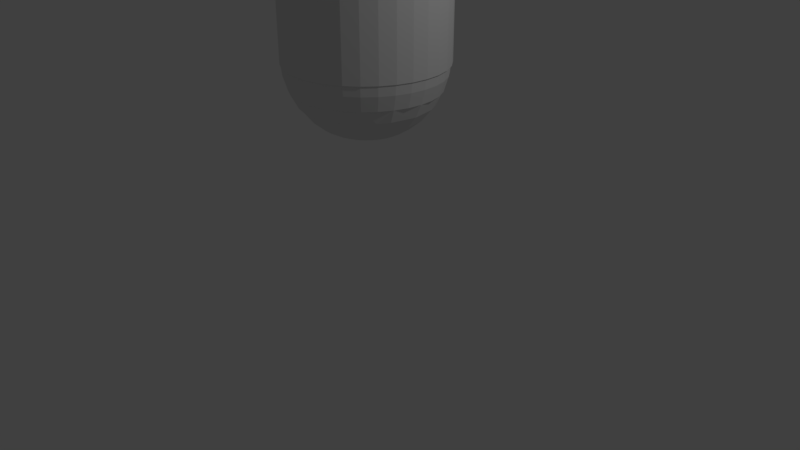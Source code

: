 # Source: PS_01.blend  (saved by Blender 2.78.0; exported with 4.5.12 LTS)
import bpy
from mathutils import Matrix  # noqa: F401  (used for matrix-valued properties, if any)

bpy.ops.wm.read_factory_settings(use_empty=True)
scene = bpy.context.scene
scene.name = 'Scene'

# ---- collections
col_collection_1 = bpy.data.collections.new('Collection 1'); scene.collection.children.link(col_collection_1)

# ---- world
world_world = bpy.data.worlds.new('World'); scene.world = world_world
world_world.color = (0.05088, 0.05088, 0.05088)
world_world.use_sun_shadow = False
world_world.sun_shadow_jitter_overblur = 0.0
world_world.cycles.sampling_method = 'MANUAL'

# ---- cameras
cam_camera = bpy.data.cameras.new('Camera')
cam_camera.clip_end = 100.0
cam_camera.lens = 35.0
cam_camera.sensor_width = 32.0
cam_camera.sensor_height = 18.0
cam_camera.ortho_scale = 7.314
cam_camera.dof.focus_distance = 0.0

# ---- lights
light_lamp = bpy.data.lights.new('Lamp', 'POINT')
light_lamp.transmission_factor = 0.0
light_lamp.cutoff_distance = 30.0
light_lamp.energy = 100.0
light_lamp.shadow_buffer_clip_start = 1.001
light_lamp.shadow_soft_size = 0.1
light_lamp.shadow_maximum_resolution = 0.006
light_lamp.use_absolute_resolution = True

# ---- meshes
me_cylinder = bpy.data.meshes.new('Cylinder')
me_cylinder.from_pydata([(-0.006723, 0.0893, -1.155), (0.01158, 0.1813, -1.183), (0.02844, 0.2661, -1.23), (0.04322, 0.3404, -1.292), (0.05535, 0.4014, -1.368), (0.06437, 0.4467, -1.454), (0.06992, 0.4746, -1.548), (0.07179, 0.484, -1.645), (0.06992, 0.4746, -1.743), (0.04747, 0.1704, -1.183), (0.08055, 0.2503, -1.23), (0.151, 0.4204, -1.454), (0.1619, 0.4467, -1.548), (0.1656, 0.4556, -1.645), (0.1619, 0.4467, -1.743), (0.1286, 0.2246, -1.23), (0.1707, 0.2876, -1.292), (0.2052, 0.3393, -1.368), (0.2309, 0.3777, -1.454), (0.2467, 0.4014, -1.548), (0.252, 0.4094, -1.645), (0.2467, 0.4014, -1.743), (0.04322, 0.0626, -1.155), (0.1095, 0.1289, -1.183), (0.3009, 0.3203, -1.454), (0.321, 0.3404, -1.548), (0.3278, 0.3472, -1.645), (0.321, 0.3404, -1.743), (0.1333, 0.09993, -1.183), (0.2052, 0.148, -1.23), (0.2682, 0.1901, -1.292), (0.3199, 0.2246, -1.368), (0.3583, 0.2503, -1.454), (0.382, 0.2661, -1.548), (0.39, 0.2714, -1.645), (0.382, 0.2661, -1.743), (0.2309, 0.09993, -1.23), (0.3009, 0.1289, -1.292), (0.401, 0.1704, -1.454), (0.4273, 0.1813, -1.548), (0.4362, 0.185, -1.645), (0.4273, 0.1813, -1.743), (0.1619, 0.03096, -1.183), (0.2467, 0.04782, -1.23), (0.321, 0.0626, -1.292), (0.382, 0.07474, -1.368), (0.4273, 0.08375, -1.454), (0.4552, 0.0893, -1.548), (0.4646, 0.09117, -1.645), (0.4552, 0.0893, -1.743), (0.252, -0.006371, -1.23), (0.3278, -0.006371, -1.292), (0.4362, -0.006371, -1.454), (0.4646, -0.006371, -1.548), (0.4742, -0.006371, -1.645), (0.4646, -0.006371, -1.743), (0.06992, -0.0254, -1.155), (0.1619, -0.0437, -1.183), (0.2467, -0.06056, -1.23), (0.321, -0.07535, -1.292), (0.382, -0.08748, -1.368), (0.4273, -0.09649, -1.454), (0.4552, -0.102, -1.548), (0.4646, -0.1039, -1.645), (0.4552, -0.102, -1.743), (0.2309, -0.1127, -1.23), (0.3009, -0.1417, -1.292), (0.3583, -0.1655, -1.368), (0.401, -0.1831, -1.454), (0.4273, -0.194, -1.548), (0.4362, -0.1977, -1.645), (0.4273, -0.194, -1.743), (0.1333, -0.1127, -1.183), (0.2052, -0.1607, -1.23), (0.2682, -0.2028, -1.292), (0.3199, -0.2373, -1.368), (0.3583, -0.263, -1.454), (0.382, -0.2788, -1.548), (0.39, -0.2842, -1.645), (0.382, -0.2788, -1.743), (0.1707, -0.2028, -1.23), (0.2242, -0.2564, -1.292), (0.2682, -0.3003, -1.368), (0.3009, -0.333, -1.454), (0.321, -0.3531, -1.548), (0.3278, -0.3599, -1.645), (0.321, -0.3531, -1.743), (0.08055, -0.1655, -1.183), (0.1286, -0.2373, -1.23), (0.1707, -0.3003, -1.292), (0.2052, -0.352, -1.368), (0.2309, -0.3905, -1.454), (0.2467, -0.4141, -1.548), (0.252, -0.4221, -1.645), (0.2467, -0.4141, -1.743), (0.01158, -0.09649, -1.155), (0.04747, -0.1831, -1.183), (0.08055, -0.263, -1.23), (0.1095, -0.333, -1.292), (0.1333, -0.3905, -1.368), (0.151, -0.4331, -1.454), (0.1619, -0.4594, -1.548), (0.1656, -0.4683, -1.645), (0.1619, -0.4594, -1.743), (0.01158, -0.194, -1.183), (0.02844, -0.2788, -1.23), (0.06437, -0.4594, -1.454), (0.06992, -0.4873, -1.548), (0.07179, -0.4968, -1.645), (0.06992, -0.4873, -1.743), (-0.02575, -0.2842, -1.23), (-0.02575, -0.3599, -1.292), (-0.02575, -0.4221, -1.368), (-0.02575, -0.4683, -1.454), (-0.02575, -0.4968, -1.548), (-0.02575, -0.5064, -1.645), (-0.02575, -0.4968, -1.743), (-0.09473, -0.3531, -1.292), (-0.1069, -0.4141, -1.368), (-0.1159, -0.4594, -1.454), (-0.1214, -0.4873, -1.548), (-0.1233, -0.4968, -1.645), (-0.1214, -0.4873, -1.743), (-0.09898, -0.1831, -1.183), (-0.1321, -0.263, -1.23), (-0.1611, -0.333, -1.292), (-0.1848, -0.3905, -1.368), (-0.2025, -0.4331, -1.454), (-0.2134, -0.4594, -1.548), (-0.2171, -0.4683, -1.645), (-0.2134, -0.4594, -1.743), (-0.07995, -0.08748, -1.155), (-0.1321, -0.1655, -1.183), (-0.2222, -0.3003, -1.292), (-0.2567, -0.352, -1.368), (-0.2824, -0.3905, -1.454), (-0.2982, -0.4141, -1.548), (-0.3035, -0.4221, -1.645), (-0.2982, -0.4141, -1.743), (-0.2222, -0.2028, -1.23), (-0.2758, -0.2564, -1.292), (-0.3197, -0.3003, -1.368), (-0.3524, -0.333, -1.454), (-0.3725, -0.3531, -1.548), (-0.3793, -0.3599, -1.645), (-0.3725, -0.3531, -1.743), (-0.1848, -0.1127, -1.183), (-0.2567, -0.1607, -1.23), (-0.3197, -0.2028, -1.292), (-0.3714, -0.2373, -1.368), (-0.4098, -0.263, -1.454), (-0.4335, -0.2788, -1.548), (-0.4415, -0.2842, -1.645), (-0.4335, -0.2788, -1.743), (-0.3524, -0.1417, -1.292), (-0.4098, -0.1655, -1.368), (-0.4525, -0.1831, -1.454), (-0.4788, -0.194, -1.548), (-0.4877, -0.1977, -1.645), (-0.4788, -0.194, -1.743), (-0.1214, -0.0254, -1.155), (-0.2134, -0.0437, -1.183), (-0.2982, -0.06056, -1.23), (-0.3725, -0.07535, -1.292), (-0.4335, -0.08748, -1.368), (-0.4788, -0.09649, -1.454), (-0.5067, -0.102, -1.548), (-0.5161, -0.1039, -1.645), (-0.5067, -0.102, -1.743), (-0.3793, -0.006371, -1.292), (-0.4415, -0.006371, -1.368), (-0.4877, -0.006371, -1.454), (-0.5161, -0.006371, -1.548), (-0.5258, -0.006371, -1.645), (-0.5161, -0.006371, -1.743), (-0.2134, 0.03096, -1.183), (-0.2982, 0.04782, -1.23), (-0.3725, 0.0626, -1.292), (-0.4335, 0.07474, -1.368), (-0.4788, 0.08375, -1.454), (-0.5067, 0.0893, -1.548), (-0.5161, 0.09117, -1.645), (-0.5067, 0.0893, -1.743), (-0.4525, 0.1704, -1.454), (-0.4788, 0.1813, -1.548), (-0.4877, 0.185, -1.645), (-0.4788, 0.1813, -1.743), (-0.2567, 0.148, -1.23), (-0.3197, 0.1901, -1.292), (-0.3714, 0.2246, -1.368), (-0.4098, 0.2503, -1.454), (-0.4335, 0.2661, -1.548), (-0.4415, 0.2714, -1.645), (-0.4335, 0.2661, -1.743), (-0.1611, 0.1289, -1.183), (-0.2222, 0.1901, -1.23), (-0.2758, 0.2436, -1.292), (-0.3524, 0.3203, -1.454), (-0.3725, 0.3404, -1.548), (-0.3793, 0.3472, -1.645), (-0.3725, 0.3404, -1.743), (-0.07995, 0.07474, -1.155), (-0.1321, 0.1527, -1.183), (-0.2222, 0.2876, -1.292), (-0.2567, 0.3393, -1.368), (-0.2824, 0.3777, -1.454), (-0.2982, 0.4014, -1.548), (-0.3035, 0.4094, -1.645), (-0.2982, 0.4014, -1.743), (-0.09898, 0.1704, -1.183), (-0.1321, 0.2503, -1.23), (-0.1611, 0.3203, -1.292), (-0.2025, 0.4204, -1.454), (-0.2134, 0.4467, -1.548), (-0.2171, 0.4556, -1.645), (-0.2134, 0.4467, -1.743), (-0.07995, 0.2661, -1.23), (-0.09473, 0.3404, -1.292), (-0.1069, 0.4014, -1.368), (-0.1159, 0.4467, -1.454), (-0.1214, 0.4746, -1.548), (-0.1233, 0.484, -1.645), (-0.1214, 0.4746, -1.743), (-0.02575, 0.4556, -1.454), (-0.02575, 0.484, -1.548), (-0.02575, 0.4936, -1.645), (-0.02575, 0.484, -1.743), (-0.008655, -0.00555, 1.735), (1.227, 0.003877, 0.913), (1.194, 0.003877, 1.038), (1.102, 0.003877, 1.13), (0.7606, 0.003877, 0.788), (1.102, 0.003877, 0.6965), (1.194, 0.003877, 0.788), (0.8446, 0.1181, 1.13), (0.7539, 0.1061, 1.038), (0.7207, 0.1018, 0.913), (0.7539, 0.1061, 0.788), (1.185, 0.3274, 0.913), (1.152, 0.3187, 1.038), (1.064, 0.295, 1.13), (0.7339, 0.2067, 0.788), (1.064, 0.295, 0.6965), (1.152, 0.3187, 0.788), (1.132, 0.4822, 0.913), (1.101, 0.4694, 1.038), (1.016, 0.4344, 1.13), (0.901, 0.3866, 1.163), (0.7855, 0.3387, 1.13), (0.701, 0.3037, 1.038), (0.67, 0.2909, 0.913), (0.701, 0.3037, 0.788), (1.101, 0.4694, 0.788), (0.6556, 0.3956, 0.788), (0.9688, 0.7648, 0.913), (0.9422, 0.7444, 1.038), (0.8696, 0.6887, 1.13), (0.6713, 0.5365, 1.13), (0.5987, 0.4808, 1.038), (0.5721, 0.4604, 0.913), (0.5987, 0.4808, 0.788), (0.8696, 0.6887, 0.6965), (0.9422, 0.7444, 0.788), (0.861, 0.8878, 0.913), (0.8373, 0.8641, 1.038), (0.6842, 0.711, 1.163), (0.5958, 0.6226, 1.13), (0.8373, 0.8641, 0.788), (0.4541, 0.6255, 1.038), (0.4337, 0.5989, 0.913), (0.4541, 0.6255, 0.788), (0.6021, 1.086, 0.913), (0.5854, 1.057, 1.038), (0.5396, 0.9782, 1.13), (0.4146, 0.7616, 1.13), (0.3689, 0.6824, 1.038), (0.3521, 0.6534, 0.913), (0.3689, 0.6824, 0.788), (0.5396, 0.9782, 0.6965), (0.5854, 1.057, 0.788), (0.3006, 1.211, 0.913), (0.292, 1.179, 1.038), (0.2683, 1.091, 1.13), (0.2359, 0.9698, 1.163), (0.2036, 0.8491, 1.13), (0.1799, 0.7607, 1.038), (0.1712, 0.7283, 0.913), (0.1799, 0.7607, 0.788), (0.2683, 1.091, 0.6965), (0.292, 1.179, 0.788), (0.07938, 0.7807, 1.038), (0.075, 0.7475, 0.913), (0.1076, 0.9953, 0.663), (0.124, 1.119, 0.6965), (-0.02289, 1.254, 0.913), (-0.02289, 1.22, 1.038), (-0.02289, 1.129, 1.13), (-0.02289, 1.004, 1.163), (-0.02289, 0.8789, 1.13), (-0.02289, 0.7874, 1.038), (-0.02289, 0.7539, 0.913), (-0.02289, 0.7874, 0.788), (-0.02289, 1.004, 0.663), (-0.02289, 1.129, 0.6965), (-0.02289, 1.22, 0.788), (-0.1252, 0.7807, 1.038), (-0.1208, 0.7475, 0.913), (-0.3464, 1.211, 0.913), (-0.3377, 1.179, 1.038), (-0.3141, 1.091, 1.13), (-0.2494, 0.8491, 1.13), (-0.2257, 0.7607, 1.038), (-0.217, 0.7283, 0.913), (-0.2257, 0.7607, 0.788), (-0.2817, 0.9698, 0.663), (-0.3141, 1.091, 0.6965), (-0.3377, 1.179, 0.788), (-0.4534, 1.043, 1.13), (-0.4056, 0.9278, 1.163), (-0.3227, 0.7277, 1.038), (-0.3099, 0.6968, 0.913), (-0.3227, 0.7277, 0.788), (-0.6479, 1.086, 0.913), (-0.6311, 1.057, 1.038), (-0.5854, 0.9782, 1.13), (-0.5229, 0.8699, 0.663), (-0.5854, 0.9782, 0.6965), (-0.6311, 1.057, 0.788), (-0.7838, 0.9956, 0.913), (-0.7635, 0.969, 1.038), (-0.5556, 0.6981, 1.13), (-0.4999, 0.6255, 1.038), (-0.4795, 0.5989, 0.913), (-0.7635, 0.969, 0.788), (-0.8831, 0.8641, 1.038), (-0.8184, 0.7994, 1.13), (-0.5769, 0.5579, 1.038), (-0.5532, 0.5342, 0.913), (-0.73, 0.711, 0.663), (-0.8184, 0.7994, 0.6965), (-0.8831, 0.8641, 0.788), (-1.015, 0.7648, 0.913), (-0.988, 0.7444, 1.038), (-0.988, 0.7444, 0.788), (-1.105, 0.6289, 0.913), (-1.076, 0.6121, 1.038), (-0.9972, 0.5664, 1.13), (-0.8889, 0.5039, 1.163), (-0.7807, 0.4414, 1.13), (-0.7014, 0.3956, 1.038), (-0.6724, 0.3789, 0.913), (-0.8889, 0.5039, 0.663), (-0.9972, 0.5664, 0.6965), (-1.076, 0.6121, 0.788), (-1.23, 0.3274, 0.913), (-1.198, 0.3187, 1.038), (-1.11, 0.295, 1.13), (-0.9888, 0.2627, 1.163), (-0.8681, 0.2303, 1.13), (-0.7797, 0.2067, 1.038), (-0.7473, 0.198, 0.913), (-1.198, 0.3187, 0.788), (-0.7997, 0.1061, 1.038), (-0.7665, 0.1018, 0.913), (-1.014, 0.1344, 0.663), (-1.138, 0.1507, 0.6965), (-1.229, 0.1627, 0.788), (-1.273, 0.003877, 0.913), (-1.239, 0.003877, 1.038), (-0.7729, 0.003877, 0.913), (-1.239, 0.003877, 0.788), (-1.229, -0.1549, 1.038), (-1.138, -0.143, 1.13), (-1.014, -0.1266, 1.163), (-0.8904, -0.1103, 1.13), (-0.7997, -0.09839, 1.038), (-0.7665, -0.09402, 0.913), (-1.23, -0.3196, 0.913), (-1.198, -0.311, 1.038), (-0.7797, -0.1989, 1.038), (-0.7473, -0.1902, 0.913), (-0.9888, -0.2549, 0.663), (-1.11, -0.2873, 0.6965), (-1.198, -0.311, 0.788), (-0.8313, -0.331, 1.13), (-0.7467, -0.296, 1.038), (-1.105, -0.6211, 0.913), (-1.076, -0.6044, 1.038), (-0.9972, -0.5586, 1.13), (-0.7014, -0.3879, 1.038), (-0.6724, -0.3711, 0.913), (-0.9972, -0.5586, 0.6965), (-1.076, -0.6044, 0.788), (-1.015, -0.7571, 0.913), (-0.988, -0.7367, 1.038), (-0.7171, -0.5288, 1.13), (-0.6445, -0.4731, 1.038), (-0.6179, -0.4527, 0.913), (-0.8162, -0.6049, 0.663), (-0.9154, -0.681, 0.6965), (-0.988, -0.7367, 0.788), (-0.7838, -0.9878, 0.913), (-0.7635, -0.9612, 1.038), (-0.7077, -0.8886, 1.13), (-0.6317, -0.7895, 1.163), (-0.5556, -0.6903, 1.13), (-0.4999, -0.6177, 1.038), (-0.4795, -0.5911, 0.913), (-0.4999, -0.6177, 0.788), (-0.6317, -0.7895, 0.663), (-0.7077, -0.8886, 0.6965), (-0.7635, -0.9612, 0.788), (-0.6479, -1.079, 0.913), (-0.6311, -1.05, 1.038), (-0.6311, -1.05, 0.788), (-0.4056, -0.92, 1.163), (-0.3577, -0.8045, 1.13), (-0.3227, -0.72, 1.038), (-0.3099, -0.689, 0.913), (-0.3227, -0.72, 0.788), (-0.4056, -0.92, 0.663), (-0.3464, -1.204, 0.913), (-0.3377, -1.171, 1.038), (-0.3141, -1.083, 1.13), (-0.2257, -0.7529, 1.038), (-0.217, -0.7206, 0.913), (-0.2257, -0.7529, 0.788), (-0.3141, -1.083, 0.6965), (-0.3377, -1.171, 0.788), (-0.1534, -0.9876, 0.663), (-0.1697, -1.111, 0.6965), (-0.02289, -1.246, 0.913), (-0.02289, -1.213, 1.038), (-0.02289, -1.121, 1.13), (-0.02289, -0.8711, 1.13), (-0.02289, -0.7796, 1.038), (-0.02289, -0.7461, 0.913), (-0.02289, -0.7796, 0.788), (-0.02289, -1.121, 0.6965), (-0.02289, -1.213, 0.788), (0.3006, -1.204, 0.913), (0.292, -1.171, 1.038), (0.2683, -1.083, 1.13), (0.2036, -0.8413, 1.13), (0.1799, -0.7529, 1.038), (0.1712, -0.7206, 0.913), (0.1799, -0.7529, 0.788), (0.2683, -1.083, 0.6965), (0.292, -1.171, 0.788), (0.2769, -0.72, 1.038), (0.2641, -0.689, 0.913), (0.2769, -0.72, 0.788), (0.6021, -1.079, 0.913), (0.5854, -1.05, 1.038), (0.5396, -0.9704, 1.13), (0.4771, -0.8621, 1.163), (0.4146, -0.7539, 1.13), (0.3689, -0.6746, 0.788), (0.5854, -1.05, 0.788), (0.7381, -0.9878, 0.913), (0.7177, -0.9612, 1.038), (0.662, -0.8886, 1.13), (0.5859, -0.7895, 1.163), (0.5098, -0.6903, 1.13), (0.4541, -0.6177, 1.038), (0.4337, -0.5911, 0.913), (0.4541, -0.6177, 0.788), (0.662, -0.8886, 0.6965), (0.7177, -0.9612, 0.788), (0.8373, -0.8563, 1.038), (0.7726, -0.7916, 1.13), (0.9688, -0.7571, 0.913), (0.9422, -0.7367, 1.038), (0.6713, -0.5288, 1.13), (0.5987, -0.4731, 1.038), (0.5721, -0.4527, 0.913), (0.5987, -0.4731, 0.788), (0.8696, -0.681, 0.6965), (0.9422, -0.7367, 0.788), (1.031, -0.6044, 1.038), (0.9514, -0.5586, 1.13), (0.6556, -0.3879, 1.038), (0.6266, -0.3711, 0.913), (0.6556, -0.3879, 0.788), (1.132, -0.4745, 0.913), (1.101, -0.4617, 1.038), (0.901, -0.3788, 1.163), (0.7855, -0.331, 1.13), (0.701, -0.296, 0.788), (1.101, -0.4617, 0.788), (1.185, -0.3196, 0.913), (1.152, -0.311, 1.038), (1.064, -0.2873, 1.13), (0.8223, -0.2226, 1.13), (0.7339, -0.1989, 1.038), (0.7016, -0.1902, 0.913), (0.7339, -0.1989, 0.788), (1.064, -0.2873, 0.6965), (1.152, -0.311, 0.788), (0.7539, -0.09839, 1.038), (0.7207, -0.09402, 0.913), (0.7539, -0.09839, 0.788), (0.07706, 0.3629, -0.01695), (0.1104, 0.5307, -0.1084), (0.1397, 0.6779, -0.2316), (0.1926, 0.9436, -1.125), (0.1816, 0.8883, -1.31), (0.1637, 0.7986, -1.482), (0.1397, 0.6779, -1.632), (0.1104, 0.5307, -1.755), (0.3747, 0.8883, -1.125), (0.3532, 0.8363, -1.31), (0.3182, 0.7518, -1.482), (0.2136, 0.3063, -0.01695), (0.3087, 0.4486, -0.1084), (0.3921, 0.5733, -0.2316), (0.5426, 0.7986, -1.125), (0.5113, 0.7518, -1.31), (0.4605, 0.6757, -1.482), (0.3921, 0.5733, -1.632), (0.3087, 0.4486, -1.755), (0.271, 0.2592, -0.01695), (0.3921, 0.3802, -0.1084), (0.6897, 0.6779, -1.125), (0.6499, 0.638, -1.31), (0.5852, 0.5733, -1.482), (0.4981, 0.4863, -1.632), (0.3921, 0.3802, -1.755), (0.4605, 0.2968, -0.1084), (0.5852, 0.3802, -0.2316), (0.8105, 0.5307, -1.125), (0.7636, 0.4994, -1.31), (0.6876, 0.4486, -1.482), (0.5852, 0.3802, -1.632), (0.3532, 0.1363, -0.01695), (0.5113, 0.2018, -0.1084), (0.6499, 0.2592, -0.2316), (0.9002, 0.3629, -1.125), (0.8482, 0.3413, -1.31), (0.7636, 0.3063, -1.482), (0.6499, 0.2592, -1.632), (0.5113, 0.2018, -1.755), (0.3747, 0.06519, -0.01695), (0.9555, 0.1807, -1.125), (0.9002, 0.1697, -1.31), (0.382, -0.008723, -0.01695), (0.5532, -0.008723, -0.1084), (0.7032, -0.008723, -0.2316), (0.9741, -0.008723, -1.125), (0.9178, -0.008723, -1.31), (0.8263, -0.008723, -1.482), (0.7032, -0.008723, -1.632), (0.5532, -0.008723, -1.755), (0.5426, -0.116, -0.1084), (0.6897, -0.1453, -0.2316), (0.9555, -0.1982, -1.125), (0.9002, -0.1872, -1.31), (0.3532, -0.1537, -0.01695), (0.5113, -0.2192, -0.1084), (0.9002, -0.3803, -1.125), (0.8482, -0.3587, -1.31), (0.7636, -0.3237, -1.482), (0.6499, -0.2766, -1.632), (0.5113, -0.2192, -1.755), (0.3182, -0.2192, -0.01695), (0.4605, -0.3143, -0.1084), (0.5852, -0.3976, -0.2316), (0.8105, -0.5482, -1.125), (0.7636, -0.5169, -1.31), (0.6876, -0.466, -1.482), (0.5852, -0.3976, -1.632), (0.4605, -0.3143, -1.755), (0.6897, -0.6953, -1.125), (0.6499, -0.6555, -1.31), (0.5852, -0.5908, -1.482), (0.2136, -0.3237, -0.01695), (0.3087, -0.466, -0.1084), (0.3921, -0.5908, -0.2316), (0.5426, -0.8161, -1.125), (0.5113, -0.7692, -1.31), (0.4605, -0.6932, -1.482), (0.3921, -0.5908, -1.632), (0.3087, -0.466, -1.755), (0.3747, -0.9058, -1.125), (0.3532, -0.8537, -1.31), (0.3182, -0.7692, -1.482), (0.2136, -0.5169, -1.755), (0.07706, -0.3803, -0.01695), (0.1104, -0.5482, -0.1084), (0.1397, -0.6953, -0.2316), (0.1926, -0.961, -1.125), (0.1816, -0.9058, -1.31), (0.1637, -0.8161, -1.482), (0.1397, -0.6953, -1.632), (0.1104, -0.5482, -1.755), (0.003144, -0.3876, -0.01695), (0.003144, -0.5587, -0.1084), (0.003144, -0.7088, -0.2316), (0.003144, -0.9797, -1.125), (0.003144, -0.9234, -1.31), (0.003144, -0.8319, -1.482), (0.003144, -0.5587, -1.755), (-0.1334, -0.6953, -0.2316), (-0.1863, -0.961, -1.125), (-0.1753, -0.9058, -1.31), (-0.1574, -0.8161, -1.482), (-0.1334, -0.6953, -1.632), (-0.1042, -0.5482, -1.755), (-0.2073, -0.5169, -0.1084), (-0.2647, -0.6555, -0.2316), (-0.3684, -0.9058, -1.125), (-0.3469, -0.8537, -1.31), (-0.3119, -0.7692, -1.482), (-0.2073, -0.3237, -0.01695), (-0.3024, -0.466, -0.1084), (-0.3858, -0.5908, -0.2316), (-0.5363, -0.8161, -1.125), (-0.505, -0.7692, -1.31), (-0.4542, -0.6932, -1.482), (-0.3858, -0.5908, -1.632), (-0.3024, -0.466, -1.755), (-0.2647, -0.2766, -0.01695), (-0.4919, -0.5037, -0.2316), (-0.6834, -0.6953, -1.125), (-0.6436, -0.6555, -1.31), (-0.5789, -0.5908, -1.482), (-0.3119, -0.2192, -0.01695), (-0.4542, -0.3143, -0.1084), (-0.5789, -0.3976, -0.2316), (-0.8042, -0.5482, -1.125), (-0.7574, -0.5169, -1.31), (-0.6813, -0.466, -1.482), (-0.5789, -0.3976, -1.632), (-0.4542, -0.3143, -1.755), (-0.8939, -0.3803, -1.125), (-0.8419, -0.3587, -1.31), (-0.7574, -0.3237, -1.482), (-0.3684, -0.08263, -0.01695), (-0.5363, -0.116, -0.1084), (-0.6834, -0.1453, -0.2316), (-0.9492, -0.1982, -1.125), (-0.8939, -0.1872, -1.31), (-0.8042, -0.1693, -1.482), (-0.6834, -0.1453, -1.632), (-0.5363, -0.116, -1.755), (-0.9678, -0.008723, -1.125), (-0.9115, -0.008723, -1.31), (-0.82, -0.008723, -1.482), (-0.3684, 0.06519, -0.01695), (-0.5363, 0.09858, -0.1084), (-0.6834, 0.1278, -0.2316), (-0.9492, 0.1807, -1.125), (-0.8939, 0.1697, -1.31), (-0.8042, 0.1519, -1.482), (-0.6834, 0.1278, -1.632), (-0.5363, 0.09858, -1.755), (-0.3469, 0.1363, -0.01695), (-0.6436, 0.2592, -0.2316), (-0.8939, 0.3629, -1.125), (-0.8419, 0.3413, -1.31), (-0.7574, 0.3063, -1.482), (-0.6436, 0.2592, -1.632), (-0.505, 0.2018, -1.755), (-0.3119, 0.2018, -0.01695), (-0.4542, 0.2968, -0.1084), (-0.5789, 0.3802, -0.2316), (-0.8042, 0.5307, -1.125), (-0.7574, 0.4994, -1.31), (-0.5789, 0.3802, -1.632), (-0.4542, 0.2968, -1.755), (-0.3858, 0.3802, -0.1084), (-0.4919, 0.4863, -0.2316), (-0.6834, 0.6779, -1.125), (-0.6436, 0.638, -1.31), (-0.5789, 0.5733, -1.482), (-0.4919, 0.4863, -1.632), (-0.3858, 0.3802, -1.755), (-0.5363, 0.7986, -1.125), (-0.505, 0.7518, -1.31), (-0.4542, 0.6757, -1.482), (-0.3858, 0.5733, -1.632), (-0.3024, 0.4486, -1.755), (-0.1418, 0.3413, -0.01695), (-0.2073, 0.4994, -0.1084), (-0.2647, 0.638, -0.2316), (-0.3684, 0.8883, -1.125), (-0.3469, 0.8363, -1.31), (-0.3119, 0.7518, -1.482), (-0.07077, 0.3629, -0.01695), (-0.1042, 0.5307, -0.1084), (-0.1334, 0.6779, -0.2316), (-0.1863, 0.9436, -1.125), (-0.1753, 0.8883, -1.31), (-0.1574, 0.7986, -1.482), (-0.1334, 0.6779, -1.632), (-0.1042, 0.5307, -1.755), (0.003144, 0.9623, -1.125), (0.003144, 0.9059, -1.31), (0.0, 0.8, -0.2697), (0.1561, 0.7846, -0.2697), (0.3061, 0.7391, -0.2697), (0.4445, 0.6652, -0.2697), (0.5657, 0.5657, -0.2697), (0.6652, 0.4445, -0.2697), (0.7391, 0.3061, -0.2697), (0.7846, 0.1561, -0.2697), (0.8, 6.04e-08, -0.2697), (0.7846, -0.1561, -0.2697), (0.7391, -0.3061, -0.2697), (0.6652, -0.4445, -0.2697), (0.5657, -0.5657, -0.2697), (0.4445, -0.6652, -0.2697), (0.3061, -0.7391, -0.2697), (0.1561, -0.7846, -0.2697), (-2.607e-07, -0.8, -0.2697), (-0.1561, -0.7846, -0.2697), (-0.3061, -0.7391, -0.2697), (-0.4445, -0.6652, -0.2697), (-0.5657, -0.5657, -0.2697), (-0.6652, -0.4445, -0.2697), (-0.7391, -0.3061, -0.2697), (-0.7846, -0.1561, -0.2697), (-0.8, 7.725e-07, -0.2697), (-0.7846, 0.1561, -0.2697), (-0.7391, 0.3061, -0.2697), (-0.6652, 0.4445, -0.2697), (-0.5657, 0.5657, -0.2697), (-0.4445, 0.6652, -0.2697), (-0.3061, 0.7391, -0.2697), (-0.1561, 0.7846, -0.2697), (0.0, 1.0, -1.0), (0.1951, 0.9808, -1.0), (0.3827, 0.9239, -1.0), (0.5556, 0.8315, -1.0), (0.7071, 0.7071, -1.0), (0.8315, 0.5556, -1.0), (0.9239, 0.3827, -1.0), (0.9808, 0.1951, -1.0), (1.0, 7.55e-08, -1.0), (0.9808, -0.1951, -1.0), (0.9239, -0.3827, -1.0), (0.8315, -0.5556, -1.0), (0.7071, -0.7071, -1.0), (0.5556, -0.8315, -1.0), (0.3827, -0.9239, -1.0), (0.1951, -0.9808, -1.0), (-3.258e-07, -1.0, -1.0), (-0.1951, -0.9808, -1.0), (-0.3827, -0.9239, -1.0), (-0.5556, -0.8315, -1.0), (-0.7071, -0.7071, -1.0), (-0.8315, -0.5556, -1.0), (-0.9239, -0.3827, -1.0), (-0.9808, -0.1951, -1.0), (-1.0, 9.656e-07, -1.0), (-0.9808, 0.1951, -1.0), (-0.9239, 0.3827, -1.0), (-0.8315, 0.5556, -1.0), (-0.7071, 0.7071, -1.0), (-0.5556, 0.8315, -1.0), (-0.3827, 0.9239, -1.0), (-0.1951, 0.9808, -1.0), (0.8207, 0.5375, -1.0), (0.6984, 0.6865, -1.0), (0.9116, 0.3676, -1.0), (0.9675, 0.1831, -1.0), (0.9864, -0.008723, -1.0), (0.9675, -0.2005, -1.0), (0.9116, -0.385, -1.0), (0.6984, -0.704, -1.0), (0.8207, -0.555, -1.0), (0.5494, 0.8088, -1.0), (0.3794, 0.8997, -1.0), (0.3794, -0.9171, -1.0), (0.5494, -0.8263, -1.0), (0.195, 0.9556, -1.0), (0.195, -0.9731, -1.0), (0.003144, 0.9745, -1.0), (-0.1887, 0.9556, -1.0), (0.003144, -0.992, -1.0), (-0.1887, -0.9731, -1.0), (-0.3731, 0.8997, -1.0), (-0.3731, -0.9171, -1.0), (-0.5431, 0.8088, -1.0), (-0.6921, 0.6865, -1.0), (-0.5431, -0.8263, -1.0), (-0.6921, -0.704, -1.0), (-0.8144, 0.5375, -1.0), (-0.9053, 0.3676, -1.0), (-0.9612, 0.1831, -1.0), (-0.9801, -0.008723, -1.0), (-0.9612, -0.2005, -1.0), (-0.9053, -0.385, -1.0), (-0.8144, -0.555, -1.0), (0.6788, 0.2711, -0.2697), (0.7345, -0.008723, -0.2697), (0.4095, -0.6168, -0.2697), (0.1458, 0.7086, -0.2697), (-0.2767, 0.6669, -0.2697), (-0.514, 0.5084, -0.2697), (-0.514, -0.5259, -0.2697), (-0.6049, -0.415, -0.2697), (-0.6725, 0.2711, -0.2697), (-0.7141, 0.134, -0.2697), (-0.7282, -0.008723, -0.2697), (-0.7141, -0.1514, -0.2697), (0.4095, 0.5994, -0.2697), (-0.1395, 0.7086, -0.2697), (0.6112, 0.3976, -0.2697), (0.7204, -0.1514, -0.2697), (0.6112, -0.415, -0.2697), (-0.2767, -0.6844, -0.2697), (0.1458, -0.726, -0.2697), (-0.1395, -0.726, -0.2697), (0.9808, -0.1951, 0.6698), (0.9239, -0.3827, 0.6692), (0.8315, -0.5556, 0.6693), (0.7831, -0.6146, 0.6673), (0.7391, -0.3061, 0.7486), (0.7367, -0.3107, 0.7494), (0.6652, -0.4445, 0.7486), (0.6251, -0.4933, 0.7548), (0.5657, -0.5657, 0.7517), (0.7071, -0.7071, 0.6683), (0.5556, -0.8315, 0.6679), (0.4445, -0.6652, 0.7538), (0.3825, -0.6983, 0.7607), (0.3061, -0.7391, 0.7579), (0.3827, -0.9239, 0.6667), (0.186, -0.7756, 0.7646), (0.1561, -0.7846, 0.7615), (-0.02289, -0.7977, 0.7699), (-2.607e-07, -0.8, 0.7662), (0.1951, -0.9808, 0.6658), (-3.258e-07, -1.0, 0.6645), (-0.2283, -0.7627, 0.7779), (-0.3061, -0.7391, 0.7752), (-0.1561, -0.7846, 0.7705), (-0.1801, -0.9823, 0.663), (-0.2095, -0.9764, 0.663), (-0.3827, -0.9239, 0.664), (-0.07214, -0.9929, 0.663), (-0.1951, -0.9808, 0.6634), (-0.6009, -0.5227, 0.788), (-0.6428, -0.4718, 0.7961), (-0.5657, -0.5657, 0.7837), (-0.5008, -0.6189, 0.7865), (-0.4445, -0.6652, 0.7793), (-0.5556, -0.8315, 0.665), (-0.7722, -0.1969, 0.8168), (-0.7391, -0.3061, 0.7968), (-0.6968, -0.3852, 0.8078), (-0.6715, -0.4327, 0.788), (-0.6567, -0.4548, 0.788), (-0.6652, -0.4445, 0.7867), (-0.8315, -0.5556, 0.667), (-0.7071, -0.7071, 0.6663), (-0.9808, -0.1951, 0.6683), (-0.9239, -0.3827, 0.6681), (0.9239, 0.3827, 0.6685), (0.9808, 0.1951, 0.6694), (1.0, 7.55e-08, 0.6692), (0.6652, 0.4445, 0.7529), (0.6829, 0.4113, 0.7566), (0.7391, 0.3061, 0.7511), (0.7666, 0.2154, 0.7542), (0.7846, 0.1561, 0.7481), (0.7996, 0.003877, 0.749), (0.8, 6.04e-08, 0.7484), (0.7846, -0.1561, 0.7466), (-0.5743, 0.5552, 0.802), (-0.6937, 0.3912, 0.8214), (-0.6652, 0.4445, 0.7993), (-0.9239, 0.3827, 0.669), (-0.7391, 0.3061, 0.8096), (-0.7701, 0.2041, 0.8252), (-0.7846, 0.1561, 0.8068), (-0.7996, 0.003877, 0.8133), (-0.8, 7.725e-07, 0.8109), (-0.7846, -0.1561, 0.8012), (-0.9808, 0.1951, 0.6687), (-0.9871, 0.1308, 0.6704), (-1.0, 9.656e-07, 0.6691), (0.7792, 0.6193, 0.666), (0.8315, 0.5556, 0.6681), (0.5657, 0.5657, 0.7568), (-0.4971, 0.6219, 0.8046), (-0.4243, 0.676, 0.788), (-0.4141, 0.6814, 0.7923), (-0.4621, 0.6507, 0.788), (-0.5657, 0.5657, 0.7938), (-0.8315, 0.5556, 0.6682), (0.4445, 0.6652, 0.7603), (0.4691, 0.645, 0.7634), (-0.3835, 0.6978, 0.788), (-0.4445, 0.6652, 0.7858), (-0.7071, 0.7071, 0.6679), (0.7071, 0.7071, 0.667), (0.3061, 0.7391, 0.7649), (0.184, 0.7761, 0.772), (-0.1561, 0.7846, 0.7781), (-0.3236, 0.7298, 0.7858), (-0.3061, 0.7391, 0.7826), (-0.5136, 0.8539, 0.668), (-0.5556, 0.8315, 0.6667), (0.5556, 0.8315, 0.6662), (-0.02289, 0.7977, 0.7777), (0.0, 0.8, 0.7739), (0.1561, 0.7846, 0.7692), (-0.3827, 0.9239, 0.666), (0.3827, 0.9239, 0.6648), (0.1666, 0.9836, 0.663), (0.1951, 0.9808, 0.6638), (0.0, 1.0, 0.6637), (-0.1951, 0.9808, 0.6647), (0.2441, -0.1697, 0.01005), (0.2702, -0.121, 0.01005), (0.2423, -0.1732, 0.009807), (0.2048, -0.219, 0.009423), (-0.177, 0.2464, 0.003024), (-0.223, 0.2088, 0.002639), (-0.2607, 0.1629, 0.002392), (-0.2228, -0.2197, 0.003935), (-0.2606, -0.1739, 0.003354), (-0.306, 0.05359, 0.002292), (-0.3118, -0.005549, 0.002343), (-0.1246, 0.2743, 0.003532), (-0.2887, 0.1105, 0.002292), (-0.06773, 0.2915, 0.004143), (-0.288, 0.1119, 0.002392), (0.2703, 0.11, 0.009092), (0.2425, 0.1623, 0.008511), (0.2874, 0.05334, 0.009561), (0.1591, -0.2566, 0.008915), (0.2932, -0.00555, 0.009903), (0.2873, -0.06442, 0.0101), (0.205, 0.2081, 0.007843), (0.1593, 0.2458, 0.007113), (0.1682, 0.2383, 0.007843), (0.2879, 0.04792, 0.009903), (-0.3059, -0.06468, 0.002543), (-0.2145, -0.2264, 0.004603), (-0.1769, -0.2573, 0.004603), (0.107, -0.2847, 0.008304), (-0.008655, -0.3079, 0.006868), (-0.06767, -0.3022, 0.006098), (-0.2886, -0.1215, 0.002885), (-0.1245, -0.2851, 0.005334), (0.0503, -0.302, 0.007612), (0.1071, 0.2739, 0.006348), (0.05037, 0.2912, 0.005579), (-0.008655, 0.2972, 0.004834), (0.06081, -0.2986, 0.008303), (-0.05676, 0.2924, 0.004834), (0.321, 0.3092, -1.808), (0.3075, 0.3269, -1.806), (0.3655, 0.255, -1.808), (0.3734, 0.2387, -1.811), (0.4083, 0.1734, -1.811), (0.4117, 0.1605, -1.812), (0.4345, 0.08519, -1.812), (0.4433, -0.006371, -1.813), (0.435, 0.07718, -1.813), (0.4345, -0.09452, -1.814), (0.4343, -0.09788, -1.813), (0.4429, -0.008723, -1.814), (0.4102, -0.1773, -1.813), (0.4079, -0.186, -1.812), (0.3712, -0.2547, -1.812), (0.365, -0.2674, -1.81), (0.307, -0.3392, -1.808), (0.3185, -0.3241, -1.81), (0.2366, 0.3863, -1.802), (0.1794, 0.4169, -1.802), (0.1554, 0.431, -1.799), (0.2558, 0.3694, -1.806), (0.2534, -0.3832, -1.808), (0.2362, -0.3984, -1.805), (0.1775, -0.4298, -1.805), (0.1551, -0.4429, -1.802), (0.06681, 0.459, -1.795), (0.09429, 0.4495, -1.799), (0.09324, -0.4616, -1.802), (0.06663, -0.4708, -1.798), (0.003144, 0.4652, -1.795), (-0.02575, 0.4692, -1.792), (0.003144, -0.4771, -1.798), (-0.02575, -0.481, -1.795), (-0.09065, 0.4628, -1.792), (-0.1187, 0.4611, -1.788), (-0.1186, -0.473, -1.791), (-0.08955, -0.4747, -1.795), (-0.1833, 0.4415, -1.788), (-0.2085, 0.4349, -1.785), (-0.1813, -0.454, -1.791), (-0.2082, -0.4469, -1.788), (-0.271, 0.4015, -1.785), (-0.2916, 0.3915, -1.782), (-0.3495, 0.3439, -1.782), (-0.3646, 0.3325, -1.78), (-0.3464, -0.3583, -1.784), (-0.3642, -0.3448, -1.782), (-0.2912, -0.4036, -1.784), (-0.2682, -0.4148, -1.788), (-0.4152, 0.2708, -1.78), (-0.4246, 0.2602, -1.778), (-0.4648, 0.1851, -1.778), (-0.4693, 0.1773, -1.777), (-0.4967, 0.08731, -1.776), (-0.4956, 0.09049, -1.777), (-0.5059, -0.006371, -1.776), (-0.5056, -0.008723, -1.777), (-0.4966, -0.1, -1.777), (-0.494, -0.1076, -1.778), (-0.469, -0.19, -1.778), (-0.4623, -0.2015, -1.779), (-0.4243, -0.2727, -1.779), (-0.4122, -0.2863, -1.782)], [], [(226, 8, 7, 225), (973, 974, 981, 509, 520, 975, 972), (690, 689, 503, 504), (694, 693, 507, 508), (693, 692, 697, 506, 507), (224, 6, 5, 223), (225, 7, 6, 224), (7, 13, 12, 6), (8, 14, 13, 7), (2, 10, 9, 1), (74, 81, 80, 73, 65, 66), (45, 60, 59, 51, 44), (617, 624, 625, 618, 612, 611), (6, 12, 11, 5), (12, 19, 18, 11), (13, 20, 19, 12), (14, 21, 20, 13), (1004, 1005, 1006, 662, 669, 676, 998, 999), (20, 26, 25, 19), (21, 27, 26, 20), (508, 519, 520, 509), (806, 797, 504, 515), (156, 165, 164, 155, 149, 150), (19, 25, 24, 18), (25, 33, 32, 24), (26, 34, 33, 25), (27, 35, 34, 26), (398, 399, 391, 382, 365, 352, 351, 364, 381), (564, 575, 576, 565, 558, 557), (35, 41, 40, 34), (65, 73, 72, 57, 58), (30, 37, 36, 29), (794, 536, 547, 795), (517, 524, 525, 518, 512, 511), (33, 39, 38, 32), (34, 40, 39, 33), (39, 47, 46, 38), (40, 48, 47, 39), (41, 49, 48, 40), (9, 23, 22, 0, 1), (576, 588, 589, 577), (809, 554, 566, 810), (579, 584, 585, 580, 574, 573), (47, 53, 52, 46), (48, 54, 53, 47), (49, 55, 54, 48), (53, 62, 61, 52), (54, 63, 62, 53), (55, 64, 63, 54), (117, 125, 124, 110, 111), (147, 162, 161, 146), (178, 189, 188, 177), (61, 68, 67, 60), (62, 69, 68, 61), (63, 70, 69, 62), (64, 71, 70, 63), (69, 77, 76, 68), (70, 78, 77, 69), (71, 79, 78, 70), (540, 551, 552, 541), (591, 599, 600, 592, 585, 584), (17, 31, 30, 16), (77, 84, 83, 76), (78, 85, 84, 77), (79, 86, 85, 78), (84, 92, 91, 83), (85, 93, 92, 84), (86, 94, 93, 85), (44, 51, 50, 43, 36, 37), (90, 99, 98, 89), (92, 101, 100, 91), (93, 102, 101, 92), (94, 103, 102, 93), (102, 108, 107, 101), (103, 109, 108, 102), (426, 437, 831, 837, 835), (675, 680, 681, 676, 669, 668), (525, 532, 533, 526, 519, 518), (641, 646, 647, 642, 636, 635), (101, 107, 106, 100), (107, 114, 113, 106), (108, 115, 114, 107), (109, 116, 115, 108), (219, 223, 5, 4, 218), (187, 195, 194, 175, 176), (116, 122, 121, 115), (558, 565, 566, 554, 553), (112, 118, 117, 111), (531, 538, 539, 532, 525, 524), (114, 120, 119, 113), (115, 121, 120, 114), (798, 799, 671, 684), (120, 128, 127, 119), (121, 129, 128, 120), (122, 130, 129, 121), (209, 1, 0, 201, 202), (130, 138, 137, 129), (595, 613, 614, 608, 596), (551, 562, 563, 552), (127, 135, 134, 126), (128, 136, 135, 127), (129, 137, 136, 128), (119, 127, 126, 118, 112, 113), (136, 143, 142, 135), (137, 144, 143, 136), (138, 145, 144, 137), (97, 105, 104, 96, 87, 88), (134, 141, 140, 133), (140, 148, 147, 139), (189, 204, 203, 196, 188), (143, 151, 150, 142), (144, 152, 151, 143), (145, 153, 152, 144), (556, 560, 561, 550, 549), (151, 157, 156, 150), (152, 158, 157, 151), (153, 159, 158, 152), (89, 98, 97, 88, 80, 81), (67, 75, 74, 66, 59, 60), (157, 166, 165, 156), (158, 167, 166, 157), (159, 168, 167, 158), (166, 172, 171, 165), (167, 173, 172, 166), (168, 174, 173, 167), (59, 66, 65, 58, 50, 51), (197, 205, 204, 189, 190), (170, 178, 177, 169), (172, 180, 179, 171), (173, 181, 180, 172), (174, 182, 181, 173), (181, 185, 184, 180), (182, 186, 185, 181), (416, 434, 435, 424, 417), (627, 638, 639, 628), (585, 592, 593, 581, 580), (91, 100, 99, 90, 82, 83), (180, 184, 183, 179), (184, 191, 190, 183), (185, 192, 191, 184), (186, 193, 192, 185), (621, 626, 627, 614, 613), (192, 199, 198, 191), (324, 335, 346, 356, 357, 347, 318, 317), (193, 200, 199, 192), (188, 196, 195, 187), (625, 631, 632, 619, 618), (630, 635, 636, 631, 625, 624), (191, 198, 197, 190), (198, 206, 205, 197), (199, 207, 206, 198), (200, 208, 207, 199), (542, 545, 546, 535, 534), (522, 528, 529, 515, 514), (208, 215, 214, 207), (42, 57, 56, 22, 23, 28), (687, 693, 694, 680, 679), (568, 573, 574, 569, 561, 560), (206, 213, 212, 205), (207, 214, 213, 206), (213, 220, 219, 212), (214, 221, 220, 213), (215, 222, 221, 214), (688, 502, 503, 689, 683, 682), (211, 217, 216, 210), (222, 226, 225, 221), (220, 224, 223, 219), (221, 225, 224, 220), (233, 243, 238, 228), (460, 469, 470, 461, 454, 453), (838, 841, 429), (382, 383, 370, 366, 365), (468, 478, 471, 459), (471, 472, 469, 460, 459), (384, 395, 396, 389, 385), (843, 408, 846, 845), (490, 228, 229, 491), (299, 305, 306, 300, 291, 290), (406, 417, 418, 407), (238, 244, 245, 239), (473, 474, 464, 463), (296, 309, 317, 318, 297, 283, 282), (243, 252, 244, 238), (332, 886, 889, 887, 888, 894, 321, 320), (348, 358, 359, 349), (304, 316, 307, 294), (258, 259, 250, 249), (383, 377, 367, 370), (1011, 1012, 1013, 644, 655, 662, 1006, 1007, 1009, 1008, 1010), (996, 997, 998, 676, 681, 695, 988, 989, 992, 993), (402, 403, 388, 387, 394), (254, 263, 264, 255), (232, 242, 243, 233), (413, 422, 423, 403, 402), (259, 260, 253, 251, 250), (286, 287, 277, 276), (262, 267, 263, 254), (385, 389, 390, 380, 379), (294, 295, 281, 280), (487, 493, 494, 481, 474, 473), (268, 275, 276, 269), (269, 276, 277, 270), (260, 270, 893, 885, 862, 863, 253), (352, 365, 366, 361, 353), (377, 378, 371, 368, 367), (437, 446, 829, 830, 832, 831), (307, 308, 295, 294), (250, 251, 241, 237, 236), (342, 345, 346, 335, 334), (431, 432, 422, 421), (383, 392, 386, 377), (287, 301, 906, 907, 908, 899), (285, 290, 291, 286), (228, 238, 239, 229), (483, 488, 819, 820, 821, 476), (281, 295, 296, 282), (271, 272, 264, 263), (291, 300, 301, 287, 286), (418, 419, 408, 407), (438, 447, 448, 439), (492, 230, 240, 246, 247, 486, 462, 461, 470, 480), (373, 404, 415, 416, 405, 395, 384, 374), (464, 474, 475, 465), (441, 442, 433, 432), (319, 331, 332, 320), (362, 375, 376, 369, 363), (373, 374, 358, 348, 347, 357), (390, 851, 850, 849, 380), (281, 282, 273, 272), (472, 479, 480, 470, 469), (312, 320, 321, 313), (443, 444, 435, 434), (449, 464, 465, 450), (269, 270, 260, 259), (481, 494, 495, 482), (321, 894, 901), (322, 328, 329, 323), (493, 234, 235, 499, 494), (265, 283, 297, 298, 284, 274, 266), (239, 240, 230, 229), (327, 333, 328, 322), (445, 446, 437, 436), (486, 487, 473, 463, 456, 455, 462), (331, 336, 337, 332), (332, 337, 870, 890, 886), (482, 495, 496, 488, 483), (361, 354, 344, 353), (484, 485, 479, 472, 471), (323, 324, 317, 309, 308), (341, 344, 345, 342), (427, 428, 414, 411, 410), (343, 353, 344, 341), (401, 402, 394, 393), (395, 405, 406, 396), (411, 401, 393, 400), (489, 484, 471, 478), (298, 299, 290, 285, 284), (354, 355, 345, 344), (428, 421, 412, 414), (358, 374, 375, 362, 359), (273, 282, 283, 265, 247, 246, 256), (264, 272, 273, 256, 255), (359, 362, 363, 360), (465, 475, 476, 466), (388, 403, 404, 373, 357, 356, 372), (399, 410, 411, 400, 392, 391), (376, 380, 849, 879, 878, 877, 369), (485, 491, 492, 480, 479), (441, 453, 454, 442), (271, 280, 281, 272), (363, 369, 877, 876, 875, 360), (448, 458, 452, 440), (421, 422, 413, 412), (368, 371, 372, 356, 355), (308, 309, 296, 295), (375, 379, 380, 376), (497, 498, 489, 478, 477), (425, 436, 437, 426), (298, 310, 311, 305, 299), (499, 235, 236, 500), (377, 386, 387, 378), (303, 315, 316, 304), (424, 435, 436, 425), (984, 985, 988, 695, 509, 981, 980), (386, 393, 394, 387), (447, 467, 468, 458, 448), (824, 823, 817, 477, 467, 447, 438, 430, 429, 841, 834, 833, 828), (389, 396, 397, 390), (390, 397, 844, 853, 852, 851), (387, 388, 372, 371, 378), (392, 400, 393, 386), (350, 360, 875, 874, 871), (430, 438, 439, 428, 427), (340, 343, 341, 328, 333), (406, 407, 397, 396), (160, 201, 0, 22, 56, 95, 131), (336, 349, 350, 337), (329, 334, 335, 324, 323), (401, 412, 413, 402), (245, 255, 256, 246, 240, 239), (451, 457, 826, 827, 829, 446), (249, 250, 236, 235), (268, 269, 259, 258), (355, 356, 346, 345), (330, 331, 319, 311, 310), (411, 414, 412, 401), (354, 367, 368, 355), (339, 352, 353, 343, 340), (391, 392, 383, 382), (306, 312, 313, 301, 300), (497, 232, 233, 498), (417, 424, 425, 418), (418, 425, 426, 419), (318, 347, 348, 330, 310, 298, 297), (814, 861, 860, 859, 884, 883, 261, 242, 232, 497, 477, 817, 816, 815), (285, 286, 276, 275), (274, 284, 285, 275), (327, 322, 307, 316), (262, 254, 244, 252), (366, 370, 367, 354, 361), (443, 456, 463, 464, 449, 444), (267, 279, 271, 263), (251, 253, 863, 864, 865, 241), (278, 288, 289, 279), (407, 408, 843, 844, 397), (337, 350, 871, 872, 870), (467, 477, 478, 468), (491, 229, 230, 492), (289, 304, 294, 280), (279, 289, 280, 271), (339, 340, 333, 327, 326), (444, 449, 450, 445), (445, 450, 451, 446), (432, 433, 423, 422), (315, 326, 327, 316), (311, 319, 320, 312, 306, 305), (307, 322, 323, 308), (440, 441, 432, 431), (452, 459, 460, 453), (416, 417, 406, 405), (261, 262, 252, 243, 242), (278, 279, 267, 262, 261), (458, 468, 459, 452), (244, 254, 255, 245), (384, 385, 379, 375, 374), (428, 439, 431, 421), (440, 452, 453, 441), (293, 303, 304, 289, 288), (450, 465, 466, 457, 451), (237, 241, 865, 866, 867, 231), (501, 231, 867, 868, 869, 818, 819, 488, 496), (444, 445, 436, 435), (348, 349, 336, 331, 330), (474, 481, 482, 475), (475, 482, 483, 476), (266, 274, 275, 268, 258, 257), (341, 342, 334, 329, 328), (248, 257, 258, 249), (439, 448, 440, 431), (500, 236, 237, 231, 501), (484, 490, 491, 485), (966, 964, 963, 965, 552, 563, 571, 968, 967), (489, 498, 490, 484), (233, 228, 490, 498), (415, 455, 456, 443, 434, 416), (234, 248, 249, 235), (494, 499, 500, 495), (495, 500, 501, 496), (313, 321, 901, 902, 900, 906, 301), (697, 696, 505, 506), (142, 150, 149, 141, 134, 135), (695, 694, 508, 509), (796, 577, 589, 812), (533, 540, 541, 527, 526), (696, 777, 775, 505), (949, 937, 938, 513, 502, 688, 953, 951, 950), (505, 775, 772, 510), (506, 505, 510, 511), (110, 124, 123, 104, 105), (507, 506, 511, 512), (570, 581, 582, 571), (636, 642, 643, 632, 631), (581, 593, 594, 586, 582), (510, 772, 771, 516), (511, 510, 516, 517), (897, 905, 910, 912, 911, 292, 293, 288, 278, 261, 883), (11, 18, 17, 4, 5), (516, 771, 763, 523), (936, 931, 930, 932, 939, 542, 534, 521, 513, 938), (517, 516, 523, 524), (596, 608, 609, 602, 597), (612, 618, 619, 606, 605), (520, 519, 526, 527), (661, 668, 669, 662, 655, 654), (523, 763, 762, 530), (524, 523, 530, 531), (667, 673, 674, 660, 659), (531, 530, 537, 538), (529, 528, 535, 536), (533, 532, 539, 540), (530, 762, 764, 537), (87, 96, 95, 56, 57, 72), (537, 764, 765, 543), (538, 537, 543, 544), (76, 83, 82, 75, 67, 68), (169, 177, 176, 162, 163), (796, 810, 566, 577), (614, 627, 628, 622, 615), (543, 765, 766, 548), (891, 873, 880, 881, 364, 351, 338, 325, 903, 904, 896), (544, 543, 548, 549), (548, 766, 767, 555), (549, 548, 555, 556), (36, 43, 42, 28, 29), (171, 179, 178, 170, 164, 165), (547, 546, 553, 554), (848, 840, 839, 420, 409, 398, 381, 364, 881, 882, 857, 858, 855, 856), (649, 664, 665, 657, 650), (177, 188, 187, 176), (555, 767, 768, 559), (217, 3, 2, 216), (556, 555, 559, 560), (559, 768, 770, 567), (560, 559, 567, 568), (575, 587, 595, 596, 588, 576), (106, 113, 112, 99, 100), (562, 561, 569, 570), (563, 562, 570, 571), (638, 649, 650, 639), (647, 653, 654, 643, 642), (16, 30, 29, 15), (567, 770, 769, 572), (920, 919, 926, 928, 953, 688, 682, 663, 656, 929, 921), (568, 567, 572, 573), (521, 534, 535, 528, 522), (572, 769, 774, 578), (573, 572, 578, 579), (183, 190, 189, 178, 179), (31, 45, 44, 37, 30), (593, 606, 607, 601, 594), (578, 774, 773, 583), (917, 918, 933, 943, 952, 587, 575, 564, 915), (579, 578, 583, 584), (535, 546, 547, 536), (583, 773, 776, 590), (584, 583, 590, 591), (604, 611, 612, 605, 600, 599), (3, 16, 15, 10, 2), (590, 776, 779, 598), (591, 590, 598, 599), (663, 682, 683, 670, 664), (589, 588, 596, 597), (800, 811, 609, 615, 622), (599, 598, 603, 604), (626, 637, 638, 627), (38, 46, 45, 31, 32), (619, 632, 633, 620), (598, 779, 780, 603), (603, 780, 782, 610), (604, 603, 610, 611), (813, 812, 589, 597, 602), (98, 111, 110, 105, 97), (611, 610, 616, 617), (15, 29, 28, 23, 9, 10), (212, 219, 218, 204, 205), (609, 608, 614, 615), (610, 782, 785, 616), (616, 785, 786, 623), (617, 616, 623, 624), (195, 210, 209, 202, 194), (680, 694, 695, 681), (804, 805, 639, 650, 803), (154, 163, 162, 147, 148), (652, 659, 660, 653, 647, 646), (623, 786, 793, 629), (624, 623, 629, 630), (629, 793, 792, 634), (630, 629, 634, 635), (50, 58, 57, 42, 43), (632, 643, 644, 633), (99, 112, 111, 98), (565, 576, 577, 566), (52, 61, 60, 45, 46), (634, 792, 791, 640), (635, 634, 640, 641), (640, 791, 790, 645), (641, 640, 645, 646), (162, 176, 175, 161), (606, 619, 620, 607), (149, 155, 154, 148, 140, 141), (133, 140, 139, 124, 125), (645, 790, 789, 651), (646, 645, 651, 652), (544, 549, 550, 539, 538), (651, 789, 788, 658), (652, 651, 658, 659), (962, 960, 959, 541, 552, 965, 961), (203, 211, 210, 195, 196), (654, 653, 660, 661), (670, 683, 684, 671), (658, 788, 787, 666), (659, 658, 666, 667), (678, 686, 687, 679, 674, 673), (204, 218, 217, 211, 203), (666, 787, 784, 672), (667, 666, 672, 673), (513, 521, 522, 514, 503, 502), (665, 664, 670, 671), (503, 514, 515, 504), (672, 784, 783, 677), (922, 923, 946, 940, 925, 924, 927, 929, 656, 648, 637, 626, 621, 941), (673, 672, 677, 678), (24, 32, 31, 17, 18), (643, 654, 655, 644), (675, 674, 679, 680), (104, 123, 132, 131, 95, 96), (678, 677, 685, 686), (126, 134, 133, 125, 117, 118), (359, 360, 350, 349), (677, 783, 781, 685), (685, 781, 778, 691), (686, 685, 691, 692), (139, 147, 146, 132, 123, 124), (687, 686, 692, 693), (684, 683, 689, 690), (692, 691, 696, 697), (691, 778, 777, 696), (698, 699, 908, 907), (699, 700, 898, 899, 908), (700, 701, 892, 898), (701, 702, 885, 893, 892), (702, 703, 862, 885), (703, 704, 864, 863, 862), (704, 705, 866, 865, 864), (705, 706, 868, 867, 866), (706, 707, 869, 868), (707, 708, 818, 869), (708, 709, 820, 819, 818), (709, 710, 822, 821, 820), (710, 711, 825, 822), (711, 712, 827, 826, 825), (712, 713, 830, 829, 827), (713, 714, 832, 830), (714, 715, 837, 831, 832), (715, 716, 836, 835, 837), (716, 717, 847, 836), (717, 718, 845, 846, 847), (718, 719, 854, 853, 844, 843, 845), (719, 720, 850, 851, 852, 854), (720, 721, 879, 849, 850), (721, 722, 878, 879), (722, 723, 876, 877, 878), (723, 724, 874, 875, 876), (724, 725, 872, 871, 874), (725, 726, 890, 870, 872), (726, 727, 895, 889, 886, 890), (727, 728, 902, 901, 894, 888, 887, 895), (728, 729, 900, 902), (729, 698, 907, 906, 900), (698, 729, 728, 727, 726, 725, 724, 723, 722, 804, 803, 802, 799, 798, 807, 797, 806, 808, 794, 795, 706, 705, 704, 703, 702, 701, 700, 699), (730, 913, 911, 912, 731), (731, 912, 910, 732), (732, 910, 905, 733), (733, 905, 897, 734), (734, 897, 883, 884, 735), (735, 884, 859, 736), (736, 859, 860, 737), (737, 860, 861, 738), (738, 861, 814, 739), (739, 814, 815, 740), (740, 815, 816, 741), (741, 816, 817, 823, 742), (742, 823, 824, 743), (743, 824, 828, 744), (744, 828, 833, 745), (745, 833, 834, 746), (746, 834, 841, 838, 842, 747), (747, 842, 839, 840, 748), (748, 840, 848, 749), (749, 848, 856, 750), (750, 856, 855, 751), (751, 855, 858, 752), (752, 858, 857, 753), (753, 857, 882, 754), (754, 882, 881, 880, 755), (755, 880, 873, 756), (756, 873, 891, 757), (757, 891, 896, 758), (758, 896, 904, 759), (759, 904, 903, 909, 760), (760, 909, 914, 761), (761, 914, 913, 730), (730, 731, 732, 733, 734, 735, 736, 737, 738, 766, 765, 764, 762, 763, 771, 772, 775, 777, 778, 781, 783, 784, 787, 788, 789, 790, 754, 755, 756, 757, 758, 759, 760, 761), (82, 90, 89, 81, 74, 75), (806, 515, 529, 808), (218, 4, 3, 217), (4, 17, 16, 3), (539, 550, 551, 540), (811, 813, 602, 609), (164, 170, 169, 163, 154, 155), (794, 808, 529, 536), (600, 605, 606, 593, 592), (660, 674, 675, 668, 661), (706, 795, 809, 810, 796, 812, 813, 811, 800, 801, 805, 804, 722, 721, 720, 719, 718, 717, 716, 715, 714, 713, 712, 711, 710, 709, 708, 707), (801, 800, 622, 628), (807, 798, 684, 690), (801, 628, 639, 805), (512, 518, 519, 508, 507), (550, 561, 562, 551), (809, 795, 547, 554), (802, 803, 650, 657), (799, 802, 657, 665, 671), (754, 790, 791, 792, 793, 786, 785, 782, 780, 779, 776, 773, 774, 769, 770, 768, 767, 766, 738, 739, 740, 741, 742, 743, 744, 745, 746, 747, 748, 749, 750, 751, 752, 753), (574, 580, 581, 570, 569), (175, 194, 202, 201, 160, 161), (146, 161, 160, 131, 132), (325, 338, 351, 352, 339, 326, 315, 303, 293, 292, 302, 314), (247, 265, 266, 257, 248, 234, 493, 487, 486), (408, 419, 426, 835, 836, 847, 846), (935, 916, 915, 564, 557, 545, 542, 939, 934), (889, 895, 887), (797, 807, 690, 504), (433, 442, 454, 461, 462, 455, 415, 404, 403, 423), (853, 854, 852), (420, 839, 842, 838, 429, 430, 427, 410, 399, 398, 409), (287, 899, 898, 892, 893, 270, 277), (930, 931, 227), (919, 920, 227), (948, 952, 943, 227), (934, 939, 932, 227), (920, 921, 227), (940, 946, 227), (936, 938, 937, 227), (926, 919, 227), (916, 935, 227), (950, 951, 227), (947, 945, 227), (945, 944, 227), (944, 948, 227), (923, 922, 227), (922, 941, 942, 227), (933, 918, 227), (927, 924, 227), (949, 950, 227), (946, 923, 227), (932, 930, 227), (931, 936, 227), (917, 915, 916, 227), (918, 917, 227), (924, 925, 227), (943, 933, 227), (935, 934, 227), (921, 929, 927, 227), (951, 953, 928, 227), (937, 949, 227), (942, 947, 227), (925, 940, 227), (928, 926, 227), (958, 41, 35, 956, 957), (1014, 159, 153, 1016, 1015), (986, 983, 982, 979, 978, 586, 594, 601), (942, 941, 621, 613, 595, 587, 952, 948, 944, 945, 947), (967, 71, 64, 964, 966), (80, 88, 87, 72, 73), (974, 14, 8, 980, 981), (1007, 186, 182, 1008, 1009), (1015, 1016, 1017, 633, 644, 1013, 1014), (637, 648, 649, 638), (980, 8, 226, 985, 984), (979, 103, 94, 977, 978), (970, 86, 79, 969, 971), (983, 109, 103, 979, 982), (977, 94, 86, 970, 976), (987, 116, 109, 983, 986), (969, 79, 71, 967, 968), (1000, 1002, 1003, 620, 633, 1017, 1001), (972, 21, 14, 974, 973), (978, 977, 976, 970, 971, 969, 968, 571, 582, 586), (1012, 168, 159, 1014, 1013), (964, 64, 55, 961, 965, 963), (1016, 153, 145, 1001, 1017), (990, 122, 116, 987, 991), (995, 130, 122, 990, 994), (545, 557, 558, 553, 546), (961, 55, 49, 960, 962), (985, 226, 222, 989, 988), (1008, 182, 174, 1010), (955, 27, 21, 972, 975), (1002, 138, 130, 995, 1003), (989, 222, 215, 993, 992), (997, 208, 200, 999, 998), (466, 476, 821, 822, 825, 826, 457), (956, 35, 27, 955, 954), (993, 215, 208, 997, 996), (656, 663, 664, 649, 648), (1001, 145, 138, 1002, 1000), (960, 49, 41, 958, 959), (1005, 193, 186, 1007, 1006), (1010, 174, 168, 1012, 1011), (999, 200, 193, 1005, 1004), (216, 2, 1, 209, 210), (957, 956, 954, 955, 975, 520, 527, 541, 959, 958), (1003, 995, 994, 990, 991, 987, 986, 601, 607, 620), (913, 914, 909, 903, 325, 314, 302, 292, 911)])
me_cylinder.use_remesh_preserve_volume = False
me_cylinder.use_remesh_preserve_attributes = False
me_cylinder.use_mirror_vertex_groups = False
me_cylinder.update()

# ---- objects
ob_lamp = bpy.data.objects.new('Lamp', light_lamp)
ob_camera = bpy.data.objects.new('Camera', cam_camera)
ob_cylinder = bpy.data.objects.new('Cylinder', me_cylinder)

# ---- transforms, parenting, visibility, modifiers, constraints
ob_lamp.location = (4.076, 1.005, 5.904)
ob_lamp.rotation_euler = (0.6503, 0.05522, 1.866)
ob_lamp.lock_rotations_4d = False
ob_lamp.empty_display_type = 'ARROWS'
ob_lamp.color = (0.0, 0.0, 0.0, 0.0)
ob_lamp.lineart.crease_threshold = 0.0
ob_camera.location = (7.481, -6.508, 5.344)
ob_camera.rotation_euler = (1.109, 0.0, 0.8149)
ob_camera.lock_rotations_4d = False
ob_camera.empty_display_type = 'ARROWS'
ob_camera.color = (0.0, 0.0, 0.0, 0.0)
ob_camera.display_type = 'WIRE'
ob_camera.lineart.crease_threshold = 0.0
ob_cylinder.location = (0.008567, 0.004061, 3.539)
ob_cylinder.lineart.crease_threshold = 0.0

# ---- collection membership
col_collection_1.objects.link(ob_lamp)
col_collection_1.objects.link(ob_camera)
col_collection_1.objects.link(ob_cylinder)

# ---- scene / render settings (as saved in the file)
scene.camera = ob_camera
scene.frame_start = 1; scene.frame_end = 250; scene.frame_set(0)
scene.render.engine = 'CYCLES'
scene.render.resolution_percentage = 50
scene.render.dither_intensity = 0.0
scene.cycles.use_denoising = False
scene.cycles.samples = 128
scene.cycles.sampling_pattern = 'TABULATED_SOBOL'
scene.cycles.light_sampling_threshold = 0.0
scene.cycles.use_adaptive_sampling = False
scene.cycles.use_light_tree = False
scene.cycles.blur_glossy = 0.0
scene.cycles.sample_clamp_indirect = 0.0
scene.view_settings.view_transform = 'Standard'
bpy.context.view_layer.update()
